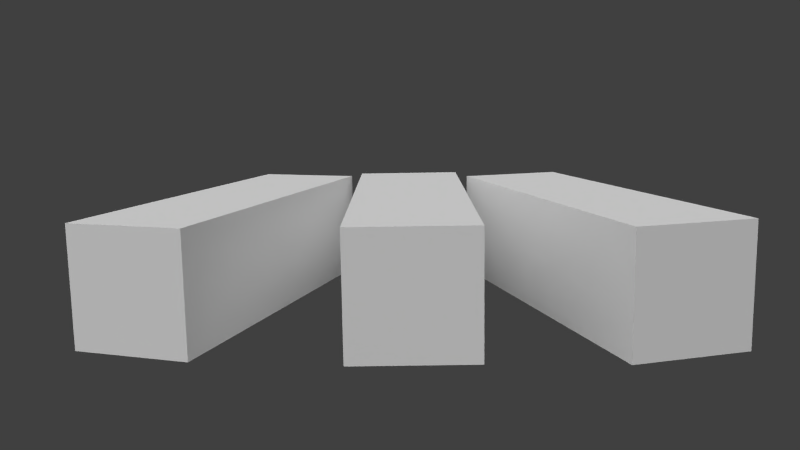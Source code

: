 # Source: LP_Shipping-Container.blend  (saved by Blender 2.78.0; exported with 4.5.12 LTS)
import bpy
from mathutils import Matrix  # noqa: F401  (used for matrix-valued properties, if any)

bpy.ops.wm.read_factory_settings(use_empty=True)
scene = bpy.context.scene
scene.name = 'Scene'

# ---- collections
col_collection_1 = bpy.data.collections.new('Collection 1'); scene.collection.children.link(col_collection_1)

# ---- materials (node trees are filled in below, after node groups)
mat_shipping_container_green = bpy.data.materials.new('Shipping_Container-Green')
mat_shipping_container_green.alpha_threshold = 0.0
mat_shipping_container_green.use_transparent_shadow = False
mat_shipping_container_green.diffuse_color = (1.0, 1.0, 1.0, 1.0)
mat_shipping_container_green.roughness = 0.5
mat_shipping_container_green.specular_intensity = 0.0
mat_shipping_container_green.line_color = (0.0, 0.0, 0.0, 1.0)
mat_shipping_container_red = bpy.data.materials.new('Shipping_Container-Red')
mat_shipping_container_red.alpha_threshold = 0.0
mat_shipping_container_red.use_transparent_shadow = False
mat_shipping_container_red.diffuse_color = (1.0, 1.0, 1.0, 1.0)
mat_shipping_container_red.roughness = 0.5
mat_shipping_container_red.specular_intensity = 0.0
mat_shipping_container_red.line_color = (0.0, 0.0, 0.0, 1.0)
mat_shipping_container_blue = bpy.data.materials.new('Shipping_Container-Blue')
mat_shipping_container_blue.alpha_threshold = 0.0
mat_shipping_container_blue.use_transparent_shadow = False
mat_shipping_container_blue.diffuse_color = (1.0, 1.0, 1.0, 1.0)
mat_shipping_container_blue.roughness = 0.5
mat_shipping_container_blue.specular_intensity = 0.0
mat_shipping_container_blue.line_color = (0.0, 0.0, 0.0, 1.0)

# ---- material node trees

# ---- world
world_world = bpy.data.worlds.new('World'); scene.world = world_world
world_world.color = (0.05088, 0.05088, 0.05088)
world_world.use_sun_shadow = False
world_world.sun_shadow_jitter_overblur = 0.0
world_world.cycles.sampling_method = 'NONE'
world_world.cycles.sample_map_resolution = 256

# ---- cameras
cam_camera_001 = bpy.data.cameras.new('Camera.001')
cam_camera_001.clip_end = 100.0
cam_camera_001.lens = 35.0
cam_camera_001.sensor_width = 32.0
cam_camera_001.sensor_height = 18.0
cam_camera_001.ortho_scale = 7.314
cam_camera_001.dof.focus_distance = 0.0
cam_camera_001.dof.aperture_fstop = 128.0

# ---- lights
light_sun_003 = bpy.data.lights.new('Sun.003', 'SUN')
light_sun_003.transmission_factor = 0.0
light_sun_003.angle = 1.571
light_sun_003.energy = 1.0
light_sun_003.shadow_buffer_clip_start = 0.5
light_sun_003.shadow_soft_size = 1.0
light_sun_003.shadow_cascade_max_distance = 1000.0
light_sun_003.cycles.use_multiple_importance_sampling = False
light_sun_002 = bpy.data.lights.new('Sun.002', 'SUN')
light_sun_002.transmission_factor = 0.0
light_sun_002.angle = 1.571
light_sun_002.energy = 1.0
light_sun_002.shadow_buffer_clip_start = 0.5
light_sun_002.shadow_soft_size = 1.0
light_sun_002.shadow_cascade_max_distance = 1000.0
light_sun_002.cycles.use_multiple_importance_sampling = False
light_hemi = bpy.data.lights.new('Hemi', 'SUN')
light_hemi.transmission_factor = 0.0
light_hemi.angle = 1.571
light_hemi.energy = 0.1
light_hemi.shadow_buffer_clip_start = 0.5
light_hemi.shadow_soft_size = 1.0
light_hemi.shadow_cascade_max_distance = 1000.0
light_hemi.cycles.use_multiple_importance_sampling = False

# ---- meshes
me_cube_003 = bpy.data.meshes.new('Cube.003')
me_cube_003.from_pydata([(-4.064, -1.204, -1.209), (-4.064, 1.204, -1.209), (4.064, 1.204, -1.209), (4.064, -1.204, -1.209), (-4.064, -1.204, 1.209), (-4.064, 1.204, 1.209), (4.064, 1.204, 1.209), (4.064, -1.204, 1.209)], [], [(4, 5, 1, 0), (5, 6, 2, 1), (6, 7, 3, 2), (7, 4, 0, 3), (7, 6, 5, 4)])
_uv = me_cube_003.uv_layers.new(name='UVMap')
_uv.uv.foreach_set('vector', [0.218, 0.3951, 0.218, 0.5622, 0.0502, 0.5622, 0.0502, 0.3951, 0.218, 0.5622, 0.782, 0.5622, 0.782, 0.73, 0.218, 0.73, 0.782, 0.5622, 0.782, 0.3951, 0.9498, 0.3951, 0.9498, 0.5622, 0.782, 0.3951, 0.218, 0.3951, 0.218, 0.2273, 0.782, 0.2273, 0.782, 0.3951, 0.782, 0.5622, 0.218, 0.5622, 0.218, 0.3951])
me_cube_003.materials.append(mat_shipping_container_green)
me_cube_003.use_remesh_preserve_volume = False
me_cube_003.use_remesh_preserve_attributes = False
me_cube_003.use_mirror_vertex_groups = False
me_cube_003.update()
me_cube_002 = bpy.data.meshes.new('Cube.002')
me_cube_002.from_pydata([(-4.064, -1.204, -1.209), (-4.064, 1.204, -1.209), (4.064, 1.204, -1.209), (4.064, -1.204, -1.209), (-4.064, -1.204, 1.209), (-4.064, 1.204, 1.209), (4.064, 1.204, 1.209), (4.064, -1.204, 1.209)], [], [(4, 5, 1, 0), (5, 6, 2, 1), (6, 7, 3, 2), (7, 4, 0, 3), (7, 6, 5, 4)])
_uv = me_cube_002.uv_layers.new(name='UVMap')
_uv.uv.foreach_set('vector', [0.218, 0.3951, 0.218, 0.5622, 0.0502, 0.5622, 0.0502, 0.3951, 0.218, 0.5622, 0.782, 0.5622, 0.782, 0.73, 0.218, 0.73, 0.782, 0.5622, 0.782, 0.3951, 0.9498, 0.3951, 0.9498, 0.5622, 0.782, 0.3951, 0.218, 0.3951, 0.218, 0.2273, 0.782, 0.2273, 0.782, 0.3951, 0.782, 0.5622, 0.218, 0.5622, 0.218, 0.3951])
me_cube_002.materials.append(mat_shipping_container_red)
me_cube_002.use_remesh_preserve_volume = False
me_cube_002.use_remesh_preserve_attributes = False
me_cube_002.use_mirror_vertex_groups = False
me_cube_002.update()
me_cube_001 = bpy.data.meshes.new('Cube.001')
me_cube_001.from_pydata([(-4.064, -1.204, -1.209), (-4.064, 1.204, -1.209), (4.064, 1.204, -1.209), (4.064, -1.204, -1.209), (-4.064, -1.204, 1.209), (-4.064, 1.204, 1.209), (4.064, 1.204, 1.209), (4.064, -1.204, 1.209)], [], [(4, 5, 1, 0), (5, 6, 2, 1), (6, 7, 3, 2), (7, 4, 0, 3), (7, 6, 5, 4)])
_uv = me_cube_001.uv_layers.new(name='UVMap')
_uv.uv.foreach_set('vector', [0.218, 0.3951, 0.218, 0.5622, 0.0502, 0.5622, 0.0502, 0.3951, 0.218, 0.5622, 0.782, 0.5622, 0.782, 0.73, 0.218, 0.73, 0.782, 0.5622, 0.782, 0.3951, 0.9498, 0.3951, 0.9498, 0.5622, 0.782, 0.3951, 0.218, 0.3951, 0.218, 0.2273, 0.782, 0.2273, 0.782, 0.3951, 0.782, 0.5622, 0.218, 0.5622, 0.218, 0.3951])
me_cube_001.materials.append(mat_shipping_container_blue)
me_cube_001.use_remesh_preserve_volume = False
me_cube_001.use_remesh_preserve_attributes = False
me_cube_001.use_mirror_vertex_groups = False
me_cube_001.update()

# ---- objects
ob_shipping_container_low_green = bpy.data.objects.new('Shipping_container_Low-Green', me_cube_003)
ob_shipping_container_low_red = bpy.data.objects.new('Shipping_container_Low-Red', me_cube_002)
ob_sun_001 = bpy.data.objects.new('Sun.001', light_sun_003)
ob_sun = bpy.data.objects.new('Sun', light_sun_002)
ob_hemi_001 = bpy.data.objects.new('Hemi.001', light_hemi)
ob_hemi = bpy.data.objects.new('Hemi', light_hemi)
ob_camera = bpy.data.objects.new('Camera', cam_camera_001)
ob_shipping_container_low_blue = bpy.data.objects.new('Shipping_container_Low-Blue', me_cube_001)

# ---- transforms, parenting, visibility, modifiers, constraints
ob_shipping_container_low_green.location = (-3.408, -3.139, 0.0)
ob_shipping_container_low_green.rotation_euler = (0.0, -0.0, 2.343)
ob_shipping_container_low_green.lineart.crease_threshold = 0.0
ob_shipping_container_low_red.location = (0.5489, 3.437, -7.451e-09)
ob_shipping_container_low_red.rotation_euler = (0.0, -0.0, -0.1963)
ob_shipping_container_low_red.lineart.crease_threshold = 0.0
ob_sun_001.location = (10.06, 8.395, 9.844)
ob_sun_001.rotation_euler = (0.6469, -0.5271, 1.799)
ob_sun_001.lineart.crease_threshold = 0.0
ob_sun.location = (0.0, -6.975, 6.615)
ob_sun.rotation_euler = (0.763, -0.1118, 0.04006)
ob_sun.lineart.crease_threshold = 0.0
ob_hemi_001.location = (0.0, -7.768e-07, -8.885)
ob_hemi_001.rotation_euler = (3.142, -0.0, 0.0)
ob_hemi_001.lineart.crease_threshold = 0.0
ob_hemi.location = (0.0, 0.0, 8.885)
ob_hemi.lineart.crease_threshold = 0.0
ob_camera.location = (15.32, -8.661, 3.759)
ob_camera.rotation_euler = (1.402, 0.01487, 1.093)
ob_camera.lock_rotations_4d = False
ob_camera.empty_display_type = 'ARROWS'
ob_camera.color = (0.0, 0.0, 0.0, 0.0)
ob_camera.display_type = 'WIRE'
ob_camera.lineart.crease_threshold = 0.0
ob_shipping_container_low_blue.location = (-0.9496, -0.03704, 0.08001)
ob_shipping_container_low_blue.rotation_euler = (0.0, -0.0, -0.4806)
ob_shipping_container_low_blue.lineart.crease_threshold = 0.0

# ---- collection membership
col_collection_1.objects.link(ob_shipping_container_low_green)
col_collection_1.objects.link(ob_shipping_container_low_red)
col_collection_1.objects.link(ob_sun_001)
col_collection_1.objects.link(ob_sun)
col_collection_1.objects.link(ob_hemi_001)
col_collection_1.objects.link(ob_hemi)
col_collection_1.objects.link(ob_camera)
col_collection_1.objects.link(ob_shipping_container_low_blue)

# ---- scene / render settings (as saved in the file)
scene.camera = ob_camera
scene.frame_start = 1; scene.frame_end = 250; scene.frame_set(1)
scene.render.engine = 'BLENDER_EEVEE_NEXT'
scene.render.image_settings.color_mode = 'RGB'
scene.render.image_settings.compression = 90
scene.render.dither_intensity = 0.0
scene.render.bake_margin = 2
scene.render.bake_bias = 0.0
scene.cycles.use_denoising = False
scene.cycles.samples = 10
scene.cycles.sampling_pattern = 'TABULATED_SOBOL'
scene.cycles.light_sampling_threshold = 0.0
scene.cycles.use_adaptive_sampling = False
scene.cycles.use_light_tree = False
scene.cycles.blur_glossy = 0.0
scene.cycles.volume_bounces = 1
scene.cycles.pixel_filter_type = 'GAUSSIAN'
scene.cycles.sample_clamp_indirect = 0.0
scene.view_settings.view_transform = 'Standard'
bpy.context.view_layer.update()
